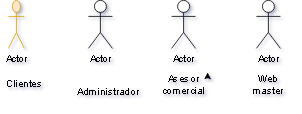

The diagram above was exported from draw.io. Its source (the exported page's mxGraphModel, read from the mxfile embedded in the PNG):
<mxGraphModel dx="866" dy="482" grid="1" gridSize="10" guides="1" tooltips="1" connect="1" arrows="1" fold="1" page="1" pageScale="1" pageWidth="827" pageHeight="1169" math="0" shadow="0">
  <root>
    <mxCell id="0" />
    <mxCell id="1" parent="0" />
    <mxCell id="KyLMGGPZ_ZENNB5BkI7v-1" value="Actor" style="shape=umlActor;verticalLabelPosition=bottom;verticalAlign=top;html=1;outlineConnect=0;fillColor=#ffe6cc;strokeColor=#d79b00;" vertex="1" parent="1">
      <mxGeometry x="210" y="120" width="20" height="60" as="geometry" />
    </mxCell>
    <mxCell id="KyLMGGPZ_ZENNB5BkI7v-2" value="Clientes" style="text;html=1;strokeColor=none;fillColor=none;align=center;verticalAlign=middle;whiteSpace=wrap;rounded=0;" vertex="1" parent="1">
      <mxGeometry x="200" y="210" width="60" height="30" as="geometry" />
    </mxCell>
    <mxCell id="KyLMGGPZ_ZENNB5BkI7v-3" value="Actor" style="shape=umlActor;verticalLabelPosition=bottom;verticalAlign=top;html=1;outlineConnect=0;" vertex="1" parent="1">
      <mxGeometry x="310" y="120" width="30" height="60" as="geometry" />
    </mxCell>
    <mxCell id="KyLMGGPZ_ZENNB5BkI7v-4" value="Administrador" style="text;html=1;strokeColor=none;fillColor=none;align=center;verticalAlign=middle;whiteSpace=wrap;rounded=0;" vertex="1" parent="1">
      <mxGeometry x="300" y="220" width="70" height="30" as="geometry" />
    </mxCell>
    <mxCell id="KyLMGGPZ_ZENNB5BkI7v-5" value="Actor" style="shape=umlActor;verticalLabelPosition=bottom;verticalAlign=top;html=1;outlineConnect=0;" vertex="1" parent="1">
      <mxGeometry x="414" y="120" width="30" height="60" as="geometry" />
    </mxCell>
    <mxCell id="KyLMGGPZ_ZENNB5BkI7v-6" value="Asesor comercial" style="text;html=1;strokeColor=none;fillColor=none;align=center;verticalAlign=middle;whiteSpace=wrap;rounded=0;" vertex="1" parent="1">
      <mxGeometry x="399" y="210" width="60" height="30" as="geometry" />
    </mxCell>
    <mxCell id="KyLMGGPZ_ZENNB5BkI7v-7" style="edgeStyle=orthogonalEdgeStyle;rounded=0;orthogonalLoop=1;jettySize=auto;html=1;exitX=1;exitY=0.25;exitDx=0;exitDy=0;entryX=1;entryY=0;entryDx=0;entryDy=0;" edge="1" parent="1" source="KyLMGGPZ_ZENNB5BkI7v-6" target="KyLMGGPZ_ZENNB5BkI7v-6">
      <mxGeometry relative="1" as="geometry" />
    </mxCell>
    <mxCell id="KyLMGGPZ_ZENNB5BkI7v-8" value="Actor" style="shape=umlActor;verticalLabelPosition=bottom;verticalAlign=top;html=1;outlineConnect=0;" vertex="1" parent="1">
      <mxGeometry x="520" y="120" width="30" height="60" as="geometry" />
    </mxCell>
    <mxCell id="KyLMGGPZ_ZENNB5BkI7v-9" value="Web master" style="text;html=1;strokeColor=none;fillColor=none;align=center;verticalAlign=middle;whiteSpace=wrap;rounded=0;" vertex="1" parent="1">
      <mxGeometry x="505" y="210" width="60" height="30" as="geometry" />
    </mxCell>
  </root>
</mxGraphModel>